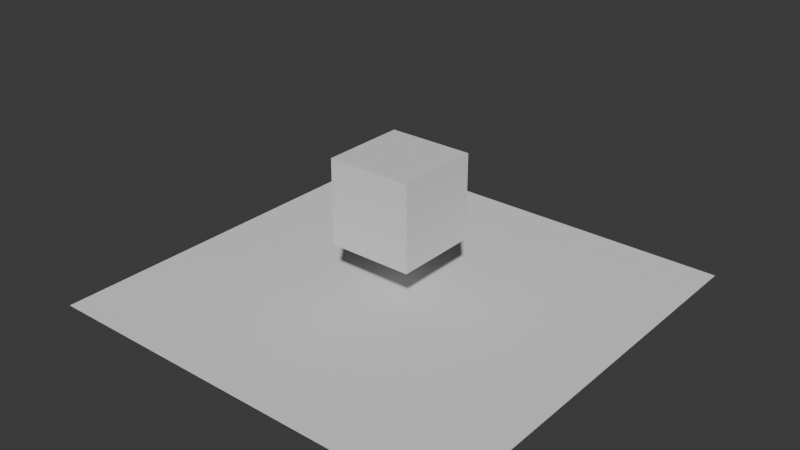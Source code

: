 # Source: simple_cube.blend  (saved by Blender 5.0.119; exported with 4.5.12 LTS)
import bpy
from mathutils import Matrix  # noqa: F401  (used for matrix-valued properties, if any)

bpy.ops.wm.read_factory_settings(use_empty=True)
scene = bpy.context.scene
scene.name = 'Scene'

# ---- collections
col_collection = bpy.data.collections.new('Collection'); scene.collection.children.link(col_collection)

# ---- materials (node trees are filled in below, after node groups)
mat_material = bpy.data.materials.new('Material')
mat_material.alpha_threshold = 0.0
mat_material.use_backface_culling_lightprobe_volume = False
mat_material.roughness = 0.5
mat_material.line_color = (0.0, 0.0, 0.0, 1.0)

# ---- material node trees
mat_material.use_nodes = True; mat_material.node_tree.nodes.clear()
_N = mat_material.node_tree.nodes; _L = mat_material.node_tree.links
n0 = _N.new('ShaderNodeOutputMaterial'); n0.name = 'Material Output'; n0.location = (200, 100)
n1 = _N.new('ShaderNodeBsdfPrincipled'); n1.name = 'Principled BSDF'; n1.location = (-200, 100)
_L.new(n1.outputs[0], n0.inputs[0])
n0.is_active_output = True

# ---- world
world_world = bpy.data.worlds.new('World'); scene.world = world_world
world_world.use_nodes = True; world_world.node_tree.nodes.clear()
_N = world_world.node_tree.nodes; _L = world_world.node_tree.links
n0 = _N.new('ShaderNodeOutputWorld'); n0.name = 'World Output'; n0.location = (200, 100)
n1 = _N.new('ShaderNodeBackground'); n1.name = 'Background'; n1.location = (-200, 100)
n1.inputs[0].default_value = (0.05088, 0.05088, 0.05088, 1.0)
_L.new(n1.outputs[0], n0.inputs[0])
n0.is_active_output = True
world_world.color = (0.05088, 0.05088, 0.05088)
world_world.sun_shadow_jitter_overblur = 0.0

# ---- meshes
me_cube = bpy.data.meshes.new('Cube')
me_cube.from_pydata([(1.0, 1.0, 1.0), (1.0, 1.0, -1.0), (1.0, -1.0, 1.0), (1.0, -1.0, -1.0), (-1.0, 1.0, 1.0), (-1.0, 1.0, -1.0), (-1.0, -1.0, 1.0), (-1.0, -1.0, -1.0)], [], [(0, 4, 6, 2), (3, 2, 6, 7), (7, 6, 4, 5), (5, 1, 3, 7), (1, 0, 2, 3), (5, 4, 0, 1)])
_uv = me_cube.uv_layers.new(name='UVMap')
_uv.uv.foreach_set('vector', [0.625, 0.5, 0.875, 0.5, 0.875, 0.75, 0.625, 0.75, 0.375, 0.75, 0.625, 0.75, 0.625, 1.0, 0.375, 1.0, 0.375, 0.0, 0.625, 0.0, 0.625, 0.25, 0.375, 0.25, 0.125, 0.5, 0.375, 0.5, 0.375, 0.75, 0.125, 0.75, 0.375, 0.5, 0.625, 0.5, 0.625, 0.75, 0.375, 0.75, 0.375, 0.25, 0.625, 0.25, 0.625, 0.5, 0.375, 0.5])
me_cube.materials.append(mat_material)
me_cube.use_mirror_vertex_groups = False
me_cube.update()
me_plane = bpy.data.meshes.new('Plane')
me_plane.from_pydata([(-1.0, -1.0, 0.0), (1.0, -1.0, 0.0), (-1.0, 1.0, 0.0), (1.0, 1.0, 0.0)], [], [(0, 1, 3, 2)])
_uv = me_plane.uv_layers.new(name='UVMap')
_uv.uv.foreach_set('vector', [0.0, 0.0, 1.0, 0.0, 1.0, 1.0, 0.0, 1.0])
me_plane.update()

# ---- objects
ob_cube = bpy.data.objects.new('Cube', me_cube)
ob_plane = bpy.data.objects.new('Plane', me_plane)

# ---- transforms, parenting, visibility, modifiers, constraints
ob_cube.location = (0.0, 0.0, 0.0)
ob_cube.lock_rotations_4d = False
ob_cube.empty_display_type = 'ARROWS'
ob_cube.lineart.crease_threshold = 0.0
ob_plane.location = (0.0, 0.0, -2.2)
ob_plane.scale = (5.0, 5.0, 1.0)

# ---- collection membership
col_collection.objects.link(ob_cube)
col_collection.objects.link(ob_plane)

# ---- scene / render settings (as saved in the file)
scene.frame_start = 1; scene.frame_end = 250; scene.frame_set(1)
scene.render.engine = 'BLENDER_EEVEE_NEXT'
scene.render.bake_bias = 0.0
scene.render.bake_samples = 0
scene.cycles.sampling_pattern = 'TABULATED_SOBOL'
scene.eevee.use_volume_custom_range = False
bpy.context.view_layer.update()

# ---- added for rendering (the .blend has no active camera and no usable light): camera, sun
cam_auto = bpy.data.cameras.new('AutoCamera')
cam_auto.lens = 50.0
cam_auto.sensor_width = 36.0
cam_auto.clip_end = 1000.0
ob_auto_camera = bpy.data.objects.new('AutoCamera', cam_auto)
scene.collection.objects.link(ob_auto_camera)
ob_auto_camera.location = (13.4155, -16.0986, 10.1322)
ob_auto_camera.rotation_euler = (1.09748, -7.21219e-08, 0.694738)
scene.camera = ob_auto_camera
light_auto_sun = bpy.data.lights.new('AutoSun', 'SUN')
light_auto_sun.energy = 3.0
light_auto_sun.angle = 0.0523599
ob_auto_sun = bpy.data.objects.new('AutoSun', light_auto_sun)
scene.collection.objects.link(ob_auto_sun)
ob_auto_sun.rotation_euler = (0.872665, 0.174533, 0.523599)
bpy.context.view_layer.update()
